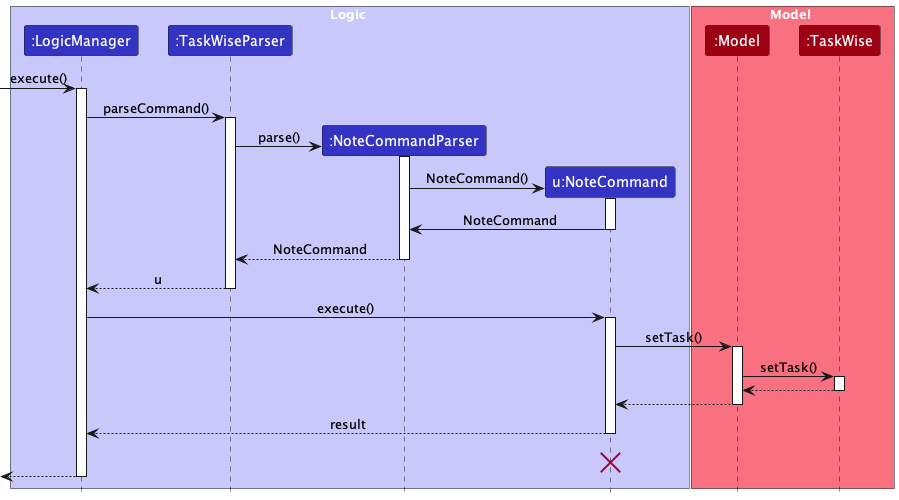

The diagram above was rendered by PlantUML. Its source (embedded in the PNG):
@startuml
!include style.puml
skinparam ArrowFontStyle plain

box Logic LOGIC_COLOR_T1
participant ":LogicManager" as LogicManager LOGIC_COLOR
participant ":TaskWiseParser" as TaskWiseParser LOGIC_COLOR
participant ":NoteCommandParser" as NoteCommandParser LOGIC_COLOR
participant "u:NoteCommand" as NoteCommand LOGIC_COLOR
end box

box Model MODEL_COLOR_T1
participant ":Model" as Model MODEL_COLOR
participant ":TaskWise" as TaskWise MODEL_COLOR
end box
[-> LogicManager : execute()
activate LogicManager

LogicManager -> TaskWiseParser : parseCommand()
activate TaskWiseParser

create NoteCommandParser
TaskWiseParser -> NoteCommandParser : parse()
activate NoteCommandParser

create NoteCommand
NoteCommandParser -> NoteCommand : NoteCommand()
activate NoteCommand

NoteCommand -> NoteCommandParser : NoteCommand
deactivate NoteCommand

NoteCommandParser --> TaskWiseParser : NoteCommand
deactivate NoteCommandParser

TaskWiseParser --> LogicManager : u
deactivate TaskWiseParser

LogicManager -> NoteCommand : execute()
activate NoteCommand

NoteCommand -> Model : setTask()
activate Model

Model -> TaskWise : setTask()
activate TaskWise

TaskWise --> Model :
deactivate TaskWise

Model --> NoteCommand
deactivate Model

NoteCommand --> LogicManager : result
deactivate NoteCommand
NoteCommand -[hidden]-> LogicManager : result
destroy NoteCommand

[<--LogicManager
deactivate LogicManager
@enduml